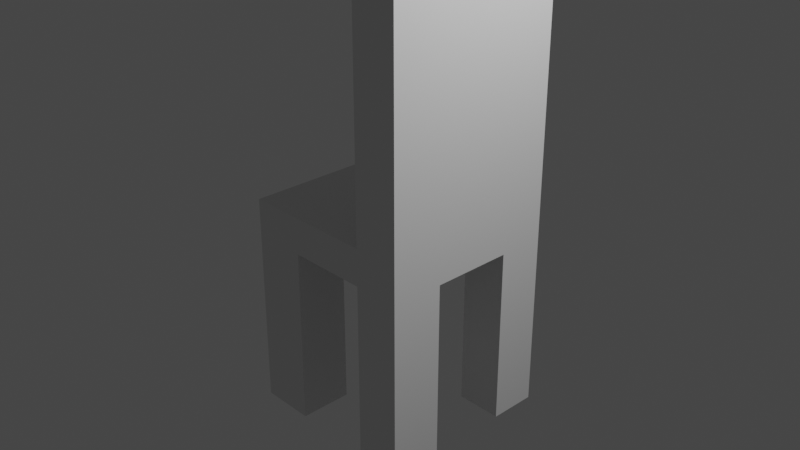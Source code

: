 # Source: chair.blend  (saved by Blender 3.2.14; exported with 4.5.12 LTS)
import bpy
from mathutils import Matrix  # noqa: F401  (used for matrix-valued properties, if any)

bpy.ops.wm.read_factory_settings(use_empty=True)
scene = bpy.context.scene
scene.name = 'Scene'

# ---- collections
col_collection = bpy.data.collections.new('Collection'); scene.collection.children.link(col_collection)

# ---- world
world_world = bpy.data.worlds.new('World'); scene.world = world_world
world_world.use_nodes = True; world_world.node_tree.nodes.clear()
_N = world_world.node_tree.nodes; _L = world_world.node_tree.links
n0 = _N.new('ShaderNodeOutputWorld'); n0.name = 'World Output'; n0.location = (300, 300)
n1 = _N.new('ShaderNodeBackground'); n1.name = 'Background'; n1.location = (10, 300)
n1.inputs[0].default_value = (0.05088, 0.05088, 0.05088, 1.0)
_L.new(n1.outputs[0], n0.inputs[0])
n0.is_active_output = True
world_world.color = (0.05088, 0.05088, 0.05088)
world_world.use_sun_shadow = False
world_world.sun_shadow_jitter_overblur = 0.0

# ---- cameras
cam_camera = bpy.data.cameras.new('Camera')
cam_camera.clip_end = 100.0
cam_camera.ortho_scale = 7.314

# ---- lights
light_light = bpy.data.lights.new('Light', 'POINT')
light_light.transmission_factor = 0.0
light_light.energy = 1000.0
light_light.shadow_soft_size = 0.1
light_light.shadow_maximum_resolution = 0.006
light_light.use_absolute_resolution = True

# ---- meshes
me_cube = bpy.data.meshes.new('Cube')
me_cube.from_pydata([(-1.0, -1.0, -0.2), (-1.0, -1.0, 0.2), (-1.0, 1.0, -0.2), (-1.0, 1.0, 0.2), (1.0, -1.0, -0.2), (1.0, -1.0, 0.2), (1.0, 1.0, -0.2), (1.0, 1.0, 0.2), (-1.0, -0.4179, -0.2), (-1.0, -0.4179, 0.2), (1.0, -0.4179, -0.2), (1.0, -0.4179, 0.2), (-1.0, 0.4753, 0.2), (1.0, 0.4753, -0.2), (-1.0, 0.4753, -0.2), (1.0, 0.4753, 0.2), (-0.4002, 1.0, -0.2), (-0.4002, 1.0, 0.2), (-0.4002, -1.0, -0.2), (-0.4002, -1.0, 0.2), (-0.4002, -0.4179, 0.2), (-0.4002, -0.4179, -0.2), (-0.4002, 0.4753, -0.2), (-0.4002, 0.4753, 0.2), (0.4893, 1.0, 0.2), (0.4893, -1.0, -0.2), (0.4893, -0.4179, 0.2), (0.4893, 0.4753, 0.2), (0.4893, 1.0, -0.2), (0.4893, -1.0, 0.2), (0.4893, -0.4179, -0.2), (0.4893, 0.4753, -0.2), (-1.0, -0.4179, -2.156), (-1.0, -1.0, -2.156), (-0.4002, 1.0, -2.156), (-1.0, 1.0, -2.156), (0.4893, 1.0, 4.297), (1.0, 1.0, 4.297), (1.0, 0.4753, -2.156), (1.0, 1.0, -2.156), (1.0, -0.4179, 4.297), (1.0, -1.0, 4.297), (0.4893, -1.0, -2.156), (1.0, -1.0, -2.156), (1.0, -0.4179, -2.156), (1.0, 0.4753, 4.297), (0.4893, -0.4179, 4.297), (-0.4002, -0.4179, -2.156), (-1.0, 0.4753, -2.156), (-0.4002, 0.4753, -2.156), (0.4893, 0.4753, 4.297), (-0.4002, -1.0, -2.156), (0.4893, 1.0, -2.156), (0.4893, -1.0, 4.297), (0.4893, -0.4179, -2.156), (0.4893, 0.4753, -2.156)], [], [(14, 12, 3, 2), (28, 24, 7, 6), (10, 11, 5, 4), (18, 19, 1, 0), (16, 22, 49, 34), (20, 9, 1, 19), (23, 12, 9, 20), (31, 13, 10, 30), (13, 15, 11, 10), (0, 1, 9, 8), (6, 7, 15, 13), (14, 2, 35, 48), (17, 3, 12, 23), (8, 9, 12, 14), (24, 17, 23, 27), (6, 13, 38, 39), (14, 22, 21, 8), (27, 23, 20, 26), (26, 20, 19, 29), (10, 4, 43, 44), (25, 29, 19, 18), (2, 3, 17, 16), (4, 5, 29, 25), (13, 31, 55, 38), (25, 30, 54, 42), (30, 10, 44, 54), (16, 28, 31, 22), (22, 31, 30, 21), (21, 30, 25, 18), (16, 17, 24, 28), (54, 44, 43, 42), (52, 39, 38, 55), (35, 34, 49, 48), (32, 47, 51, 33), (40, 46, 53, 41), (45, 50, 46, 40), (37, 36, 50, 45), (0, 8, 32, 33), (11, 15, 45, 40), (18, 0, 33, 51), (5, 11, 40, 41), (15, 7, 37, 45), (26, 29, 53, 46), (27, 26, 46, 50), (8, 21, 47, 32), (4, 25, 42, 43), (22, 14, 48, 49), (24, 27, 50, 36), (28, 6, 39, 52), (21, 18, 51, 47), (2, 16, 34, 35), (31, 28, 52, 55), (29, 5, 41, 53), (7, 24, 36, 37)])
_uv = me_cube.uv_layers.new(name='UVMap')
_uv.uv.foreach_set('vector', [0.375, 0.1844, 0.625, 0.1844, 0.625, 0.25, 0.375, 0.25, 0.375, 0.4362, 0.625, 0.4362, 0.625, 0.5, 0.375, 0.5, 0.375, 0.6772, 0.625, 0.6772, 0.625, 0.75, 0.375, 0.75, 0.375, 0.925, 0.625, 0.925, 0.625, 1.0, 0.375, 1.0, 0.2, 0.5, 0.2, 0.5656, 0.2, 0.5656, 0.2, 0.5, 0.8, 0.6772, 0.875, 0.6772, 0.875, 0.75, 0.8, 0.75, 0.8, 0.5656, 0.875, 0.5656, 0.875, 0.6772, 0.8, 0.6772, 0.3112, 0.5656, 0.375, 0.5656, 0.375, 0.6772, 0.3112, 0.6772, 0.375, 0.5656, 0.625, 0.5656, 0.625, 0.6772, 0.375, 0.6772, 0.375, 0.0, 0.625, 0.0, 0.625, 0.07276, 0.375, 0.07276, 0.375, 0.5, 0.625, 0.5, 0.625, 0.5656, 0.375, 0.5656, 0.375, 0.1844, 0.375, 0.25, 0.375, 0.25, 0.375, 0.1844, 0.8, 0.5, 0.875, 0.5, 0.875, 0.5656, 0.8, 0.5656, 0.375, 0.07276, 0.625, 0.07276, 0.625, 0.1844, 0.375, 0.1844, 0.6888, 0.5, 0.8, 0.5, 0.8, 0.5656, 0.6888, 0.5656, 0.375, 0.5, 0.375, 0.5656, 0.375, 0.5656, 0.375, 0.5, 0.125, 0.5656, 0.2, 0.5656, 0.2, 0.6772, 0.125, 0.6772, 0.6888, 0.5656, 0.8, 0.5656, 0.8, 0.6772, 0.6888, 0.6772, 0.6888, 0.6772, 0.8, 0.6772, 0.8, 0.75, 0.6888, 0.75, 0.375, 0.6772, 0.375, 0.75, 0.375, 0.75, 0.375, 0.6772, 0.375, 0.8138, 0.625, 0.8138, 0.625, 0.925, 0.375, 0.925, 0.375, 0.25, 0.625, 0.25, 0.625, 0.325, 0.375, 0.325, 0.375, 0.75, 0.625, 0.75, 0.625, 0.8138, 0.375, 0.8138, 0.375, 0.5656, 0.3112, 0.5656, 0.3112, 0.5656, 0.375, 0.5656, 0.3112, 0.75, 0.3112, 0.6772, 0.3112, 0.6772, 0.3112, 0.75, 0.3112, 0.6772, 0.375, 0.6772, 0.375, 0.6772, 0.3112, 0.6772, 0.2, 0.5, 0.3112, 0.5, 0.3112, 0.5656, 0.2, 0.5656, 0.2, 0.5656, 0.3112, 0.5656, 0.3112, 0.6772, 0.2, 0.6772, 0.2, 0.6772, 0.3112, 0.6772, 0.3112, 0.75, 0.2, 0.75, 0.375, 0.325, 0.625, 0.325, 0.625, 0.4362, 0.375, 0.4362, 0.3112, 0.6772, 0.375, 0.6772, 0.375, 0.75, 0.3112, 0.75, 0.3112, 0.5, 0.375, 0.5, 0.375, 0.5656, 0.3112, 0.5656, 0.125, 0.5, 0.2, 0.5, 0.2, 0.5656, 0.125, 0.5656, 0.125, 0.6772, 0.2, 0.6772, 0.2, 0.75, 0.125, 0.75, 0.625, 0.6772, 0.6888, 0.6772, 0.6888, 0.75, 0.625, 0.75, 0.625, 0.5656, 0.6888, 0.5656, 0.6888, 0.6772, 0.625, 0.6772, 0.625, 0.5, 0.6888, 0.5, 0.6888, 0.5656, 0.625, 0.5656, 0.375, 0.0, 0.375, 0.07276, 0.375, 0.07276, 0.375, 0.0, 0.625, 0.6772, 0.625, 0.5656, 0.625, 0.5656, 0.625, 0.6772, 0.375, 0.925, 0.375, 1.0, 0.375, 1.0, 0.375, 0.925, 0.625, 0.75, 0.625, 0.6772, 0.625, 0.6772, 0.625, 0.75, 0.625, 0.5656, 0.625, 0.5, 0.625, 0.5, 0.625, 0.5656, 0.6888, 0.6772, 0.6888, 0.75, 0.6888, 0.75, 0.6888, 0.6772, 0.6888, 0.5656, 0.6888, 0.6772, 0.6888, 0.6772, 0.6888, 0.5656, 0.125, 0.6772, 0.2, 0.6772, 0.2, 0.6772, 0.125, 0.6772, 0.375, 0.75, 0.375, 0.8138, 0.375, 0.8138, 0.375, 0.75, 0.2, 0.5656, 0.125, 0.5656, 0.125, 0.5656, 0.2, 0.5656, 0.6888, 0.5, 0.6888, 0.5656, 0.6888, 0.5656, 0.6888, 0.5, 0.375, 0.4362, 0.375, 0.5, 0.375, 0.5, 0.375, 0.4362, 0.2, 0.6772, 0.2, 0.75, 0.2, 0.75, 0.2, 0.6772, 0.375, 0.25, 0.375, 0.325, 0.375, 0.325, 0.375, 0.25, 0.3112, 0.5656, 0.3112, 0.5, 0.3112, 0.5, 0.3112, 0.5656, 0.625, 0.8138, 0.625, 0.75, 0.625, 0.75, 0.625, 0.8138, 0.625, 0.5, 0.625, 0.4362, 0.625, 0.4362, 0.625, 0.5])
me_cube.update()

# ---- objects
ob_light = bpy.data.objects.new('Light', light_light)
ob_camera = bpy.data.objects.new('Camera', cam_camera)
ob_cube = bpy.data.objects.new('Cube', me_cube)

# ---- transforms, parenting, visibility, modifiers, constraints
ob_light.location = (4.076, 1.005, 5.904)
ob_light.rotation_euler = (0.6503, 0.05522, 1.866)
ob_light.lock_rotations_4d = False
ob_light.empty_display_type = 'ARROWS'
ob_light.color = (0.0, 0.0, 0.0, 0.0)
ob_light.lineart.crease_threshold = 0.0
ob_camera.location = (7.359, -6.926, 4.958)
ob_camera.rotation_euler = (1.109, 0.0, 0.8149)
ob_camera.lock_rotations_4d = False
ob_camera.empty_display_type = 'ARROWS'
ob_camera.color = (0.0, 0.0, 0.0, 0.0)
ob_camera.display_type = 'WIRE'
ob_camera.lineart.crease_threshold = 0.0
ob_cube.location = (0.0, 0.0, 0.0)

# ---- collection membership
col_collection.objects.link(ob_light)
col_collection.objects.link(ob_camera)
col_collection.objects.link(ob_cube)

# ---- scene / render settings (as saved in the file)
scene.camera = ob_camera
scene.frame_start = 1; scene.frame_end = 250; scene.frame_set(1)
scene.render.engine = 'BLENDER_EEVEE_NEXT'
scene.cycles.sampling_pattern = 'TABULATED_SOBOL'
scene.cycles.use_light_tree = False
scene.view_settings.view_transform = 'Filmic'
bpy.context.view_layer.update()
